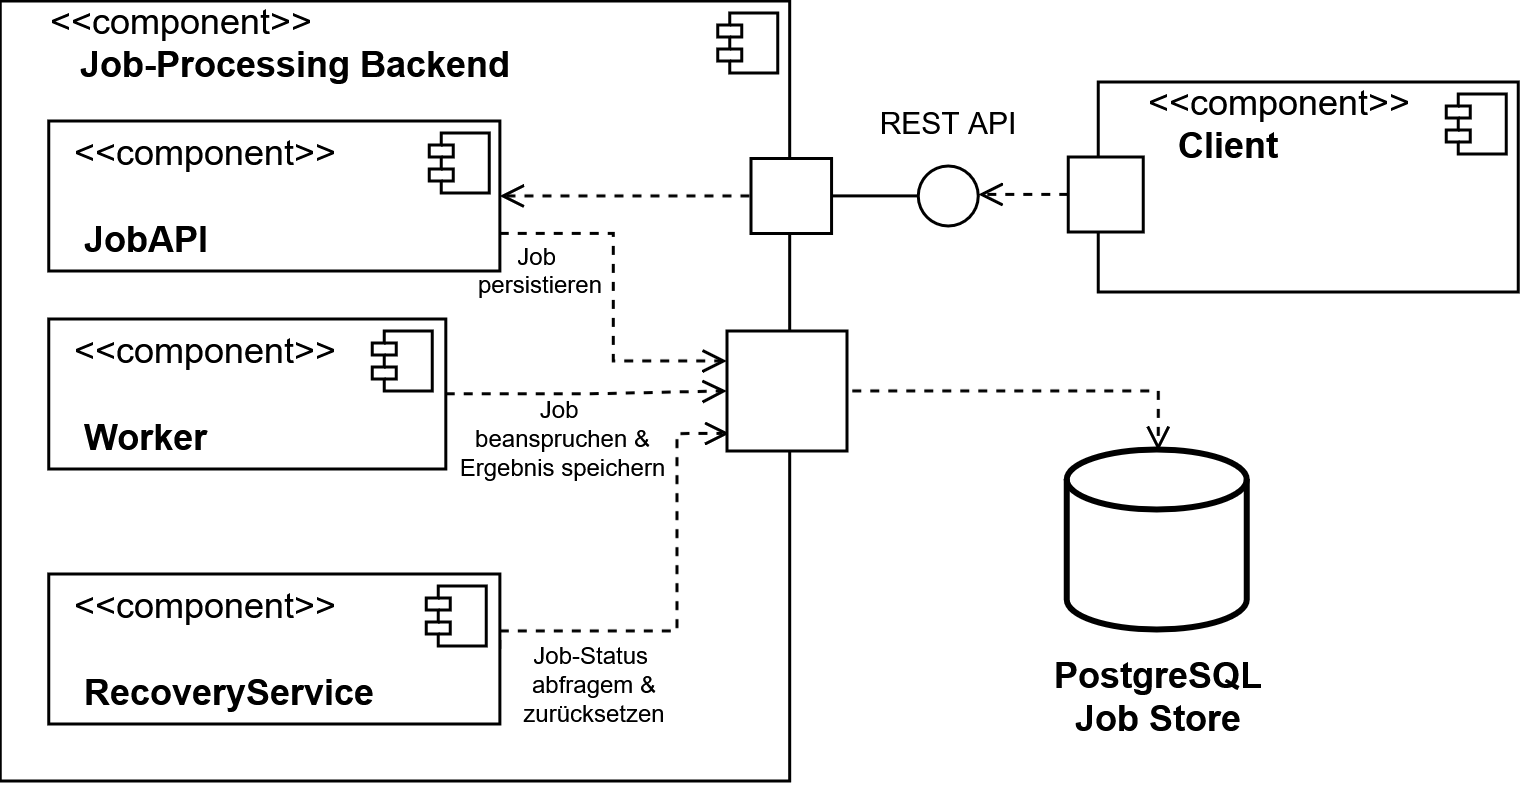

The diagram above was exported from draw.io. Its source (the exported page's mxGraphModel, read from the mxfile embedded in the PNG):
<mxGraphModel dx="785" dy="433" grid="1" gridSize="10" guides="1" tooltips="1" connect="1" arrows="1" fold="1" page="1" pageScale="1" pageWidth="827" pageHeight="1169" math="0" shadow="0">
  <root>
    <mxCell id="0" />
    <mxCell id="1" parent="0" />
    <mxCell id="AimKe7W9tFj7USYPK42e-24" connectable="0" parent="1" style="group" value="" vertex="1">
      <mxGeometry height="260" width="290" x="30" y="240" as="geometry" />
    </mxCell>
    <mxCell id="AimKe7W9tFj7USYPK42e-14" parent="AimKe7W9tFj7USYPK42e-24" style="align=left;overflow=fill;html=1;dropTarget=0;whiteSpace=wrap;" value="&lt;div&gt;&amp;nbsp; &amp;nbsp; &amp;nbsp;&amp;lt;&amp;lt;component&amp;gt;&amp;gt;&lt;/div&gt;&lt;div&gt;&lt;span style=&quot;white-space: pre;&quot;&gt;&#09;&lt;/span&gt;&lt;b&gt;Job-Processing Backend&lt;/b&gt;&lt;/div&gt;" vertex="1">
      <mxGeometry height="260" width="263.14814814814815" as="geometry" />
    </mxCell>
    <mxCell id="AimKe7W9tFj7USYPK42e-15" parent="AimKe7W9tFj7USYPK42e-14" style="shape=component;jettyWidth=8;jettyHeight=4;" value="" vertex="1">
      <mxGeometry height="20" relative="1" width="20" x="1" as="geometry">
        <mxPoint x="-24" y="4" as="offset" />
      </mxGeometry>
    </mxCell>
    <mxCell id="AimKe7W9tFj7USYPK42e-16" parent="AimKe7W9tFj7USYPK42e-24" style="html=1;whiteSpace=wrap;align=left;" value="&lt;div align=&quot;left&quot;&gt;&amp;nbsp; &amp;lt;&amp;lt;component&amp;gt;&amp;gt;&lt;/div&gt;&lt;div align=&quot;left&quot;&gt;&lt;br&gt;&lt;/div&gt;&lt;div align=&quot;left&quot;&gt;&lt;b&gt;&amp;nbsp; &amp;nbsp;JobAPI&lt;/b&gt;&lt;/div&gt;" vertex="1">
      <mxGeometry height="50" width="150.37037037037038" x="16.11111111111111" y="40" as="geometry" />
    </mxCell>
    <mxCell id="AimKe7W9tFj7USYPK42e-21" edge="1" parent="AimKe7W9tFj7USYPK42e-24" source="AimKe7W9tFj7USYPK42e-16" style="edgeStyle=orthogonalEdgeStyle;rounded=0;orthogonalLoop=1;jettySize=auto;html=1;exitX=1;exitY=0.5;exitDx=0;exitDy=0;entryX=0;entryY=0.5;entryDx=0;entryDy=0;startArrow=open;startFill=0;endArrow=none;endFill=0;dashed=1;" target="AimKe7W9tFj7USYPK42e-19">
      <mxGeometry relative="1" as="geometry" />
    </mxCell>
    <mxCell id="AimKe7W9tFj7USYPK42e-26" edge="1" parent="AimKe7W9tFj7USYPK42e-24" source="AimKe7W9tFj7USYPK42e-16" style="edgeStyle=orthogonalEdgeStyle;rounded=0;orthogonalLoop=1;jettySize=auto;html=1;exitX=1;exitY=0.75;exitDx=0;exitDy=0;entryX=0;entryY=0.25;entryDx=0;entryDy=0;endArrow=open;endFill=0;dashed=1;" target="AimKe7W9tFj7USYPK42e-25">
      <mxGeometry relative="1" as="geometry" />
    </mxCell>
    <mxCell id="AimKe7W9tFj7USYPK42e-22" edge="1" parent="AimKe7W9tFj7USYPK42e-24" source="AimKe7W9tFj7USYPK42e-17" style="edgeStyle=orthogonalEdgeStyle;rounded=0;orthogonalLoop=1;jettySize=auto;html=1;exitX=1;exitY=0.5;exitDx=0;exitDy=0;entryX=0;entryY=0.5;entryDx=0;entryDy=0;dashed=1;endArrow=open;endFill=0;" target="AimKe7W9tFj7USYPK42e-25">
      <mxGeometry relative="1" as="geometry">
        <mxPoint x="243.8148148148147" y="120" as="targetPoint" />
      </mxGeometry>
    </mxCell>
    <mxCell id="AimKe7W9tFj7USYPK42e-17" parent="AimKe7W9tFj7USYPK42e-24" style="html=1;whiteSpace=wrap;align=left;" value="&lt;div align=&quot;left&quot;&gt;&amp;nbsp; &amp;lt;&amp;lt;component&amp;gt;&amp;gt;&lt;/div&gt;&lt;div align=&quot;left&quot;&gt;&lt;br&gt;&lt;/div&gt;&lt;div align=&quot;left&quot;&gt;&lt;b&gt;&amp;nbsp; &amp;nbsp;Worker&lt;/b&gt;&lt;/div&gt;" vertex="1">
      <mxGeometry height="50" width="132.35" x="16.12" y="106" as="geometry" />
    </mxCell>
    <mxCell id="AimKe7W9tFj7USYPK42e-23" edge="1" parent="AimKe7W9tFj7USYPK42e-24" source="AimKe7W9tFj7USYPK42e-18" style="edgeStyle=orthogonalEdgeStyle;rounded=0;orthogonalLoop=1;jettySize=auto;html=1;exitX=1;exitY=0.5;exitDx=0;exitDy=0;entryX=0.02;entryY=0.854;entryDx=0;entryDy=0;endArrow=open;endFill=0;dashed=1;entryPerimeter=0;" target="AimKe7W9tFj7USYPK42e-25">
      <mxGeometry relative="1" as="geometry">
        <Array as="points">
          <mxPoint x="166.4814814814815" y="210" />
          <mxPoint x="225.55555555555557" y="210" />
          <mxPoint x="225.55555555555557" y="144.19" />
        </Array>
        <mxPoint x="243.8148148148147" y="140" as="targetPoint" />
      </mxGeometry>
    </mxCell>
    <mxCell id="AimKe7W9tFj7USYPK42e-18" parent="AimKe7W9tFj7USYPK42e-24" style="html=1;whiteSpace=wrap;align=left;" value="&lt;div align=&quot;left&quot;&gt;&amp;nbsp; &amp;lt;&amp;lt;component&amp;gt;&amp;gt;&lt;/div&gt;&lt;div align=&quot;left&quot;&gt;&lt;br&gt;&lt;/div&gt;&lt;div align=&quot;left&quot;&gt;&lt;b&gt;&amp;nbsp; &amp;nbsp;RecoveryService&lt;/b&gt;&lt;/div&gt;" vertex="1">
      <mxGeometry height="50" width="150.37037037037038" x="16.11111111111111" y="191" as="geometry" />
    </mxCell>
    <mxCell id="AimKe7W9tFj7USYPK42e-19" parent="AimKe7W9tFj7USYPK42e-24" style="fontStyle=0;labelPosition=right;verticalLabelPosition=middle;align=left;verticalAlign=middle;spacingLeft=2;" value="" vertex="1">
      <mxGeometry height="25" width="26.85185185185185" x="250.25925925925927" y="52.5" as="geometry" />
    </mxCell>
    <mxCell id="AimKe7W9tFj7USYPK42e-25" parent="AimKe7W9tFj7USYPK42e-24" style="whiteSpace=wrap;html=1;aspect=fixed;" value="" vertex="1">
      <mxGeometry height="40" width="40" x="242.20370370370372" y="110" as="geometry" />
    </mxCell>
    <mxCell id="AimKe7W9tFj7USYPK42e-28" parent="AimKe7W9tFj7USYPK42e-24" style="text;html=1;whiteSpace=wrap;strokeColor=none;fillColor=none;align=center;verticalAlign=middle;rounded=0;fontSize=8;" value="&lt;div&gt;&lt;font&gt;Job&amp;nbsp;&lt;/font&gt;&lt;/div&gt;&lt;div&gt;&lt;font&gt;persistieren&lt;/font&gt;&lt;/div&gt;" vertex="1">
      <mxGeometry height="30" width="64.44444444444444" x="148.46296296296296" y="75" as="geometry" />
    </mxCell>
    <mxCell id="AimKe7W9tFj7USYPK42e-29" parent="AimKe7W9tFj7USYPK42e-24" style="text;html=1;whiteSpace=wrap;strokeColor=none;fillColor=none;align=center;verticalAlign=middle;rounded=0;fontSize=8;" value="&lt;div&gt;&lt;font&gt;Job&amp;nbsp;&lt;/font&gt;&lt;/div&gt;&lt;div&gt;beanspruchen &amp;amp; Ergebnis speichern&lt;/div&gt;" vertex="1">
      <mxGeometry height="30" width="80.55555555555556" x="147.46296296296296" y="131" as="geometry" />
    </mxCell>
    <mxCell id="AimKe7W9tFj7USYPK42e-30" parent="AimKe7W9tFj7USYPK42e-24" style="text;html=1;whiteSpace=wrap;strokeColor=none;fillColor=none;align=center;verticalAlign=middle;rounded=0;fontSize=8;" value="&lt;div&gt;&lt;font&gt;Job-Status&amp;nbsp;&lt;/font&gt;&lt;/div&gt;&lt;div&gt;abfragem &amp;amp; zurücksetzen&lt;/div&gt;" vertex="1">
      <mxGeometry height="30" width="64.44444444444444" x="166.4814814814815" y="213" as="geometry" />
    </mxCell>
    <mxCell id="AlAiXl2giYOErD8LHMvS-11" edge="1" parent="1" source="AimKe7W9tFj7USYPK42e-19" style="endArrow=none;html=1;rounded=0;align=center;verticalAlign=top;endFill=0;labelBackgroundColor=none;endSize=2;exitX=1;exitY=0.5;exitDx=0;exitDy=0;" target="AlAiXl2giYOErD8LHMvS-13" value="">
      <mxGeometry relative="1" as="geometry">
        <mxPoint x="330" y="330" as="sourcePoint" />
        <mxPoint x="332" y="305" as="targetPoint" />
      </mxGeometry>
    </mxCell>
    <mxCell id="AlAiXl2giYOErD8LHMvS-13" parent="1" style="ellipse;" value="" vertex="1">
      <mxGeometry height="20" width="20" x="336" y="295" as="geometry" />
    </mxCell>
    <mxCell id="AlAiXl2giYOErD8LHMvS-14" edge="1" parent="1" source="AimKe7W9tFj7USYPK42e-12" style="edgeStyle=orthogonalEdgeStyle;rounded=0;orthogonalLoop=1;jettySize=auto;html=1;exitX=0;exitY=0.5;exitDx=0;exitDy=0;entryX=1;entryY=0.5;entryDx=0;entryDy=0;dashed=1;endArrow=open;endFill=0;" target="AlAiXl2giYOErD8LHMvS-13">
      <mxGeometry relative="1" as="geometry">
        <mxPoint x="445.0000000000002" y="299.9999999999999" as="sourcePoint" />
        <mxPoint x="570" y="315" as="targetPoint" />
      </mxGeometry>
    </mxCell>
    <mxCell id="AlAiXl2giYOErD8LHMvS-22" edge="1" parent="1" style="edgeStyle=orthogonalEdgeStyle;rounded=0;orthogonalLoop=1;jettySize=auto;html=1;dashed=1;endArrow=open;endFill=0;entryX=0.5;entryY=0;entryDx=0;entryDy=0;entryPerimeter=0;exitX=1;exitY=0.5;exitDx=0;exitDy=0;" target="AimKe7W9tFj7USYPK42e-2">
      <mxGeometry relative="1" as="geometry">
        <mxPoint x="313.9999999999998" y="370" as="sourcePoint" />
        <mxPoint x="570" y="400" as="targetPoint" />
      </mxGeometry>
    </mxCell>
    <mxCell id="AimKe7W9tFj7USYPK42e-2" parent="1" style="strokeWidth=2;html=1;shape=mxgraph.flowchart.database;whiteSpace=wrap;" value="" vertex="1">
      <mxGeometry height="60" width="60" x="386" y="390" as="geometry" />
    </mxCell>
    <mxCell id="AimKe7W9tFj7USYPK42e-3" parent="1" style="text;html=1;whiteSpace=wrap;strokeColor=none;fillColor=none;align=center;verticalAlign=middle;rounded=0;" value="&lt;div&gt;&lt;b&gt;PostgreSQL&lt;/b&gt;&lt;/div&gt;&lt;div&gt;&lt;b&gt;Job Store&lt;/b&gt;&lt;/div&gt;" vertex="1">
      <mxGeometry height="30" width="60" x="386" y="457" as="geometry" />
    </mxCell>
    <mxCell id="AimKe7W9tFj7USYPK42e-13" parent="1" style="text;html=1;whiteSpace=wrap;strokeColor=none;fillColor=none;align=center;verticalAlign=middle;rounded=0;" value="&lt;font style=&quot;font-size: 10px;&quot;&gt;REST API&lt;/font&gt;" vertex="1">
      <mxGeometry height="30" width="60" x="316" y="265" as="geometry" />
    </mxCell>
    <mxCell id="q076BQVCWL5fkUvoXg_h-1" parent="1" style="shape=component;jettyWidth=8;jettyHeight=4;" value="" vertex="1">
      <mxGeometry height="20" width="20" x="172" y="435" as="geometry">
        <mxPoint x="-392" y="168" as="offset" />
      </mxGeometry>
    </mxCell>
    <mxCell id="q076BQVCWL5fkUvoXg_h-3" parent="1" style="shape=component;jettyWidth=8;jettyHeight=4;" value="" vertex="1">
      <mxGeometry height="20" width="20" x="154" y="350" as="geometry">
        <mxPoint x="-410" y="83" as="offset" />
      </mxGeometry>
    </mxCell>
    <mxCell id="q076BQVCWL5fkUvoXg_h-2" parent="1" style="shape=component;jettyWidth=8;jettyHeight=4;" value="" vertex="1">
      <mxGeometry height="20" width="20" x="173" y="284" as="geometry">
        <mxPoint x="-391" y="17" as="offset" />
      </mxGeometry>
    </mxCell>
    <mxCell id="q076BQVCWL5fkUvoXg_h-4" connectable="0" parent="1" style="group" value="" vertex="1">
      <mxGeometry height="70" width="150" x="386" y="267" as="geometry" />
    </mxCell>
    <mxCell id="AlAiXl2giYOErD8LHMvS-1" parent="q076BQVCWL5fkUvoXg_h-4" style="align=left;overflow=fill;html=1;dropTarget=0;whiteSpace=wrap;container=0;" value="&lt;div&gt;&amp;nbsp; &amp;nbsp; &amp;nbsp;&amp;lt;&amp;lt;component&amp;gt;&amp;gt;&lt;/div&gt;&lt;div&gt;&lt;span style=&quot;white-space: pre;&quot;&gt;&#09;&lt;b&gt;Client&lt;/b&gt;&lt;/span&gt;&lt;/div&gt;" vertex="1">
      <mxGeometry height="70" width="140" x="10" as="geometry" />
    </mxCell>
    <mxCell id="AimKe7W9tFj7USYPK42e-12" parent="q076BQVCWL5fkUvoXg_h-4" style="fontStyle=0;labelPosition=right;verticalLabelPosition=middle;align=left;verticalAlign=middle;spacingLeft=2;" value="" vertex="1">
      <mxGeometry height="25" width="25" y="25" as="geometry" />
    </mxCell>
    <mxCell id="AlAiXl2giYOErD8LHMvS-2" parent="q076BQVCWL5fkUvoXg_h-4" style="shape=component;jettyWidth=8;jettyHeight=4;" value="" vertex="1">
      <mxGeometry height="20" width="20" x="126" y="4" as="geometry">
        <mxPoint x="-24" y="4" as="offset" />
      </mxGeometry>
    </mxCell>
  </root>
</mxGraphModel>